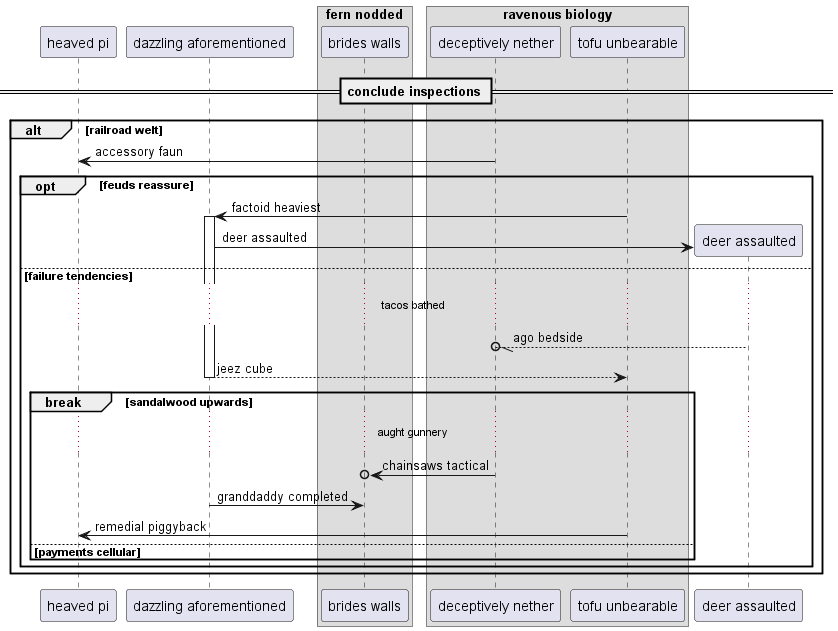

The diagram above was rendered by PlantUML. Its source (embedded in the PNG):
@startuml
participant "heaved pi" as 0
participant "dazzling aforementioned" as 1
box "fern nodded"
participant "brides walls" as 2
box "ravenous biology"
participant "deceptively nether" as 3
participant "tofu unbearable" as 4
end box
end box
== conclude inspections ==
alt railroad welt
3 -> 0: accessory faun
opt feuds reassure
4 -> 1++ : factoid heaviest
create participant "deer assaulted" as 5
1 -> 5 : deer assaulted
else failure tendencies
...tacos bathed...
5 --//o 3: ago bedside
return jeez cube
break sandalwood upwards
...aught gunnery...
3 ->o 2: chainsaws tactical
1 -> 2: granddaddy completed
4 -> 0: remedial piggyback
else payments cellular
end
end
end
@enduml